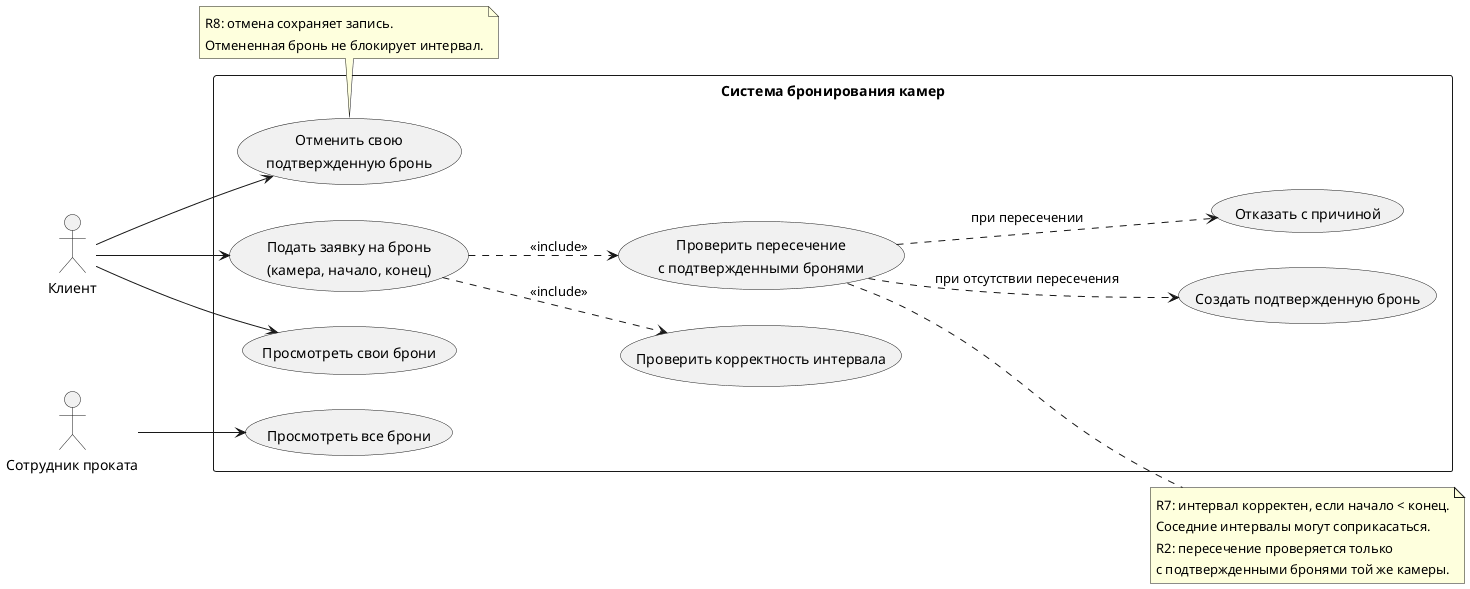

The diagram above was rendered by PlantUML. Its source (embedded in the PNG):
@startuml UseCase_Booking
left to right direction
actor "Клиент" as Client
actor "Сотрудник проката" as Employee

rectangle "Система бронирования камер" {
  usecase "Подать заявку на бронь\n(камера, начало, конец)" as UC_Submit
  usecase "Проверить корректность интервала" as UC_Validate
  usecase "Проверить пересечение\nс подтвержденными бронями" as UC_Overlap
  usecase "Создать подтвержденную бронь" as UC_Create
  usecase "Отказать с причиной" as UC_Reject
  usecase "Просмотреть свои брони" as UC_MyBookings
  usecase "Отменить свою\nподтвержденную бронь" as UC_Cancel
  usecase "Просмотреть все брони" as UC_AllBookings
}

Client --> UC_Submit
Client --> UC_MyBookings
Client --> UC_Cancel
Employee --> UC_AllBookings

UC_Submit ..> UC_Validate : <<include>>
UC_Submit ..> UC_Overlap : <<include>>
UC_Overlap ..> UC_Create : при отсутствии пересечения
UC_Overlap ..> UC_Reject : при пересечении

note right of UC_Overlap
  R7: интервал корректен, если начало < конец.
  Соседние интервалы могут соприкасаться.
  R2: пересечение проверяется только
  с подтвержденными бронями той же камеры.
end note

note bottom of UC_Cancel
  R8: отмена сохраняет запись.
  Отмененная бронь не блокирует интервал.
end note
@enduml